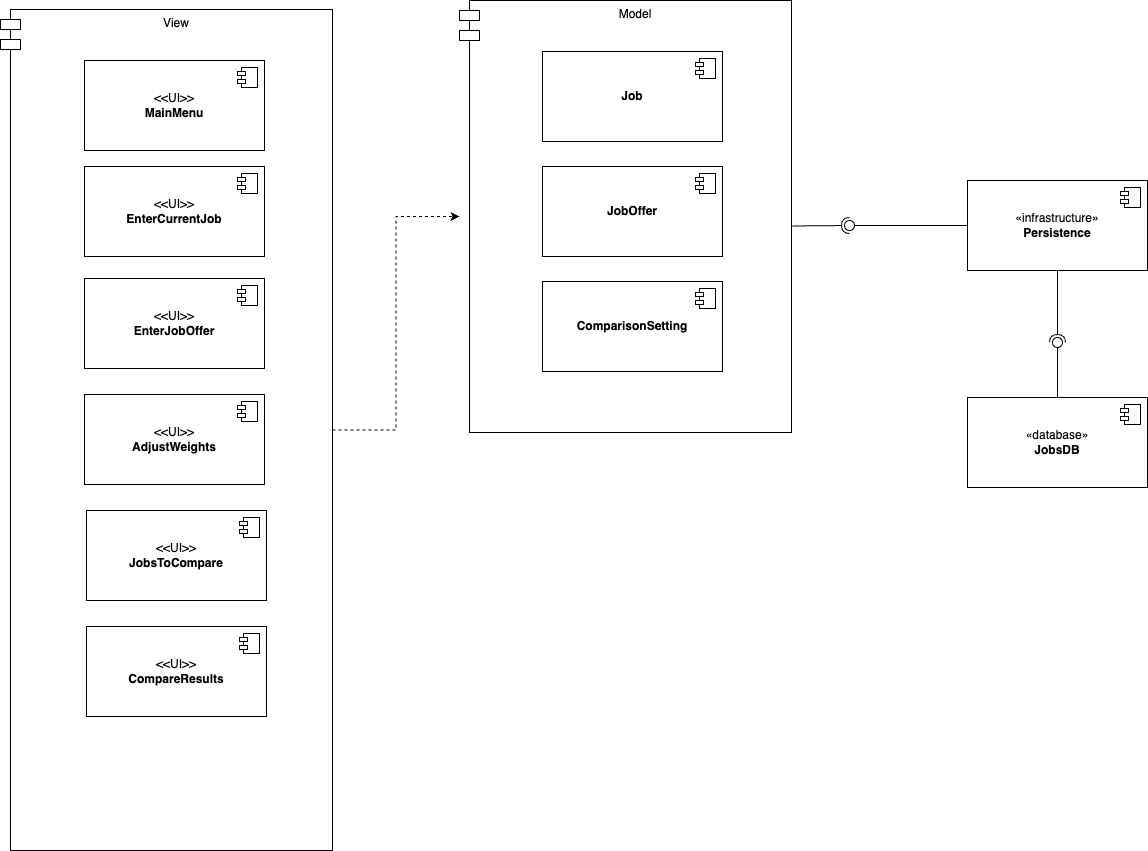

The diagram above was exported from draw.io. Its source (the exported page's mxGraphModel, read from the mxfile embedded in the PNG):
<mxGraphModel dx="1514" dy="703" grid="0" gridSize="10" guides="1" tooltips="1" connect="1" arrows="1" fold="1" page="0" pageScale="1" pageWidth="1600" pageHeight="900" math="0" shadow="0">
  <root>
    <mxCell id="0" />
    <mxCell id="1" parent="0" />
    <mxCell id="i6JFz1DWrughGeAixQjZ-1" value="«infrastructure»&lt;br&gt;&lt;b&gt;Persistence&lt;/b&gt;" style="html=1;dropTarget=0;whiteSpace=wrap;" vertex="1" parent="1">
      <mxGeometry x="747" y="336" width="180" height="90" as="geometry" />
    </mxCell>
    <mxCell id="i6JFz1DWrughGeAixQjZ-2" value="" style="shape=module;jettyWidth=8;jettyHeight=4;" vertex="1" parent="i6JFz1DWrughGeAixQjZ-1">
      <mxGeometry x="1" width="20" height="20" relative="1" as="geometry">
        <mxPoint x="-27" y="7" as="offset" />
      </mxGeometry>
    </mxCell>
    <mxCell id="i6JFz1DWrughGeAixQjZ-3" value="«database»&lt;br&gt;&lt;b&gt;JobsDB&lt;/b&gt;" style="html=1;dropTarget=0;whiteSpace=wrap;" vertex="1" parent="1">
      <mxGeometry x="747" y="553" width="180" height="90" as="geometry" />
    </mxCell>
    <mxCell id="i6JFz1DWrughGeAixQjZ-4" value="" style="shape=module;jettyWidth=8;jettyHeight=4;" vertex="1" parent="i6JFz1DWrughGeAixQjZ-3">
      <mxGeometry x="1" width="20" height="20" relative="1" as="geometry">
        <mxPoint x="-27" y="7" as="offset" />
      </mxGeometry>
    </mxCell>
    <mxCell id="i6JFz1DWrughGeAixQjZ-7" value="" style="ellipse;whiteSpace=wrap;html=1;align=center;aspect=fixed;fillColor=none;strokeColor=none;resizable=0;perimeter=centerPerimeter;rotatable=0;allowArrows=0;points=[];outlineConnect=1;" vertex="1" parent="1">
      <mxGeometry x="563" y="357" width="10" height="10" as="geometry" />
    </mxCell>
    <mxCell id="i6JFz1DWrughGeAixQjZ-8" value="" style="rounded=0;orthogonalLoop=1;jettySize=auto;html=1;endArrow=halfCircle;endFill=0;endSize=6;strokeWidth=1;sketch=0;exitX=1.002;exitY=0.522;exitDx=0;exitDy=0;exitPerimeter=0;" edge="1" target="i6JFz1DWrughGeAixQjZ-10" parent="1" source="i6JFz1DWrughGeAixQjZ-11">
      <mxGeometry relative="1" as="geometry">
        <mxPoint x="588" y="362" as="sourcePoint" />
      </mxGeometry>
    </mxCell>
    <mxCell id="i6JFz1DWrughGeAixQjZ-9" value="" style="rounded=0;orthogonalLoop=1;jettySize=auto;html=1;endArrow=oval;endFill=0;sketch=0;sourcePerimeterSpacing=0;targetPerimeterSpacing=0;endSize=10;exitX=0;exitY=0.5;exitDx=0;exitDy=0;" edge="1" target="i6JFz1DWrughGeAixQjZ-10" parent="1" source="i6JFz1DWrughGeAixQjZ-1">
      <mxGeometry relative="1" as="geometry">
        <mxPoint x="548" y="362" as="sourcePoint" />
      </mxGeometry>
    </mxCell>
    <mxCell id="i6JFz1DWrughGeAixQjZ-10" value="" style="ellipse;whiteSpace=wrap;html=1;align=center;aspect=fixed;fillColor=none;strokeColor=none;resizable=0;perimeter=centerPerimeter;rotatable=0;allowArrows=0;points=[];outlineConnect=1;" vertex="1" parent="1">
      <mxGeometry x="624" y="376" width="10" height="10" as="geometry" />
    </mxCell>
    <mxCell id="i6JFz1DWrughGeAixQjZ-11" value="Model" style="shape=module;align=left;spacingLeft=20;align=center;verticalAlign=top;whiteSpace=wrap;html=1;" vertex="1" parent="1">
      <mxGeometry x="239" y="156" width="332" height="432" as="geometry" />
    </mxCell>
    <mxCell id="i6JFz1DWrughGeAixQjZ-14" value="" style="ellipse;whiteSpace=wrap;html=1;align=center;aspect=fixed;fillColor=none;strokeColor=none;resizable=0;perimeter=centerPerimeter;rotatable=0;allowArrows=0;points=[];outlineConnect=1;" vertex="1" parent="1">
      <mxGeometry x="563" y="357" width="10" height="10" as="geometry" />
    </mxCell>
    <mxCell id="i6JFz1DWrughGeAixQjZ-21" value="" style="rounded=0;orthogonalLoop=1;jettySize=auto;html=1;endArrow=halfCircle;endFill=0;endSize=6;strokeWidth=1;sketch=0;exitX=0.5;exitY=1;exitDx=0;exitDy=0;" edge="1" target="i6JFz1DWrughGeAixQjZ-23" parent="1" source="i6JFz1DWrughGeAixQjZ-1">
      <mxGeometry relative="1" as="geometry">
        <mxPoint x="816" y="534" as="sourcePoint" />
      </mxGeometry>
    </mxCell>
    <mxCell id="i6JFz1DWrughGeAixQjZ-22" value="" style="rounded=0;orthogonalLoop=1;jettySize=auto;html=1;endArrow=oval;endFill=0;sketch=0;sourcePerimeterSpacing=0;targetPerimeterSpacing=0;endSize=10;exitX=0.5;exitY=0;exitDx=0;exitDy=0;" edge="1" target="i6JFz1DWrughGeAixQjZ-23" parent="1" source="i6JFz1DWrughGeAixQjZ-3">
      <mxGeometry relative="1" as="geometry">
        <mxPoint x="776" y="534" as="sourcePoint" />
      </mxGeometry>
    </mxCell>
    <mxCell id="i6JFz1DWrughGeAixQjZ-23" value="" style="ellipse;whiteSpace=wrap;html=1;align=center;aspect=fixed;fillColor=none;strokeColor=none;resizable=0;perimeter=centerPerimeter;rotatable=0;allowArrows=0;points=[];outlineConnect=1;" vertex="1" parent="1">
      <mxGeometry x="832" y="493" width="10" height="10" as="geometry" />
    </mxCell>
    <mxCell id="i6JFz1DWrughGeAixQjZ-24" value="&lt;b&gt;Job&lt;/b&gt;" style="html=1;dropTarget=0;whiteSpace=wrap;" vertex="1" parent="1">
      <mxGeometry x="322" y="207" width="180" height="90" as="geometry" />
    </mxCell>
    <mxCell id="i6JFz1DWrughGeAixQjZ-25" value="" style="shape=module;jettyWidth=8;jettyHeight=4;" vertex="1" parent="i6JFz1DWrughGeAixQjZ-24">
      <mxGeometry x="1" width="20" height="20" relative="1" as="geometry">
        <mxPoint x="-27" y="7" as="offset" />
      </mxGeometry>
    </mxCell>
    <mxCell id="i6JFz1DWrughGeAixQjZ-26" value="&lt;b&gt;JobOffer&lt;/b&gt;" style="html=1;dropTarget=0;whiteSpace=wrap;" vertex="1" parent="1">
      <mxGeometry x="322" y="322" width="180" height="90" as="geometry" />
    </mxCell>
    <mxCell id="i6JFz1DWrughGeAixQjZ-27" value="" style="shape=module;jettyWidth=8;jettyHeight=4;" vertex="1" parent="i6JFz1DWrughGeAixQjZ-26">
      <mxGeometry x="1" width="20" height="20" relative="1" as="geometry">
        <mxPoint x="-27" y="7" as="offset" />
      </mxGeometry>
    </mxCell>
    <mxCell id="i6JFz1DWrughGeAixQjZ-28" value="&lt;b&gt;ComparisonSetting&lt;/b&gt;" style="html=1;dropTarget=0;whiteSpace=wrap;" vertex="1" parent="1">
      <mxGeometry x="322" y="437" width="180" height="90" as="geometry" />
    </mxCell>
    <mxCell id="i6JFz1DWrughGeAixQjZ-29" value="" style="shape=module;jettyWidth=8;jettyHeight=4;" vertex="1" parent="i6JFz1DWrughGeAixQjZ-28">
      <mxGeometry x="1" width="20" height="20" relative="1" as="geometry">
        <mxPoint x="-27" y="7" as="offset" />
      </mxGeometry>
    </mxCell>
    <mxCell id="S_or5fwHMSKzUKA-_ztR-7" style="edgeStyle=orthogonalEdgeStyle;rounded=0;orthogonalLoop=1;jettySize=auto;html=1;dashed=1;" edge="1" parent="1" source="i6JFz1DWrughGeAixQjZ-30" target="i6JFz1DWrughGeAixQjZ-11">
      <mxGeometry relative="1" as="geometry" />
    </mxCell>
    <mxCell id="i6JFz1DWrughGeAixQjZ-30" value="View" style="shape=module;align=left;spacingLeft=20;align=center;verticalAlign=top;whiteSpace=wrap;html=1;" vertex="1" parent="1">
      <mxGeometry x="-220" y="165" width="332" height="841" as="geometry" />
    </mxCell>
    <mxCell id="i6JFz1DWrughGeAixQjZ-31" value="&amp;lt;&amp;lt;UI&amp;gt;&amp;gt;&lt;br&gt;&lt;b&gt;MainMenu&lt;/b&gt;" style="html=1;dropTarget=0;whiteSpace=wrap;" vertex="1" parent="1">
      <mxGeometry x="-136" y="216" width="180" height="90" as="geometry" />
    </mxCell>
    <mxCell id="i6JFz1DWrughGeAixQjZ-32" value="" style="shape=module;jettyWidth=8;jettyHeight=4;" vertex="1" parent="i6JFz1DWrughGeAixQjZ-31">
      <mxGeometry x="1" width="20" height="20" relative="1" as="geometry">
        <mxPoint x="-27" y="7" as="offset" />
      </mxGeometry>
    </mxCell>
    <mxCell id="i6JFz1DWrughGeAixQjZ-33" value="&amp;lt;&amp;lt;UI&amp;gt;&amp;gt;&lt;br&gt;&lt;b&gt;EnterCurrentJob&lt;/b&gt;" style="html=1;dropTarget=0;whiteSpace=wrap;" vertex="1" parent="1">
      <mxGeometry x="-136" y="322" width="180" height="90" as="geometry" />
    </mxCell>
    <mxCell id="i6JFz1DWrughGeAixQjZ-34" value="" style="shape=module;jettyWidth=8;jettyHeight=4;" vertex="1" parent="i6JFz1DWrughGeAixQjZ-33">
      <mxGeometry x="1" width="20" height="20" relative="1" as="geometry">
        <mxPoint x="-27" y="7" as="offset" />
      </mxGeometry>
    </mxCell>
    <mxCell id="i6JFz1DWrughGeAixQjZ-35" value="&amp;lt;&amp;lt;UI&amp;gt;&amp;gt;&lt;br&gt;&lt;b&gt;EnterJobOffer&lt;/b&gt;" style="html=1;dropTarget=0;whiteSpace=wrap;" vertex="1" parent="1">
      <mxGeometry x="-136" y="434" width="180" height="90" as="geometry" />
    </mxCell>
    <mxCell id="i6JFz1DWrughGeAixQjZ-36" value="" style="shape=module;jettyWidth=8;jettyHeight=4;" vertex="1" parent="i6JFz1DWrughGeAixQjZ-35">
      <mxGeometry x="1" width="20" height="20" relative="1" as="geometry">
        <mxPoint x="-27" y="7" as="offset" />
      </mxGeometry>
    </mxCell>
    <mxCell id="S_or5fwHMSKzUKA-_ztR-1" value="&amp;lt;&amp;lt;UI&amp;gt;&amp;gt;&lt;br&gt;&lt;b&gt;AdjustWeights&lt;/b&gt;" style="html=1;dropTarget=0;whiteSpace=wrap;" vertex="1" parent="1">
      <mxGeometry x="-136" y="550" width="180" height="90" as="geometry" />
    </mxCell>
    <mxCell id="S_or5fwHMSKzUKA-_ztR-2" value="" style="shape=module;jettyWidth=8;jettyHeight=4;" vertex="1" parent="S_or5fwHMSKzUKA-_ztR-1">
      <mxGeometry x="1" width="20" height="20" relative="1" as="geometry">
        <mxPoint x="-27" y="7" as="offset" />
      </mxGeometry>
    </mxCell>
    <mxCell id="S_or5fwHMSKzUKA-_ztR-3" value="&amp;lt;&amp;lt;UI&amp;gt;&amp;gt;&lt;br&gt;&lt;b&gt;JobsToCompare&lt;/b&gt;" style="html=1;dropTarget=0;whiteSpace=wrap;" vertex="1" parent="1">
      <mxGeometry x="-134" y="666" width="180" height="90" as="geometry" />
    </mxCell>
    <mxCell id="S_or5fwHMSKzUKA-_ztR-4" value="" style="shape=module;jettyWidth=8;jettyHeight=4;" vertex="1" parent="S_or5fwHMSKzUKA-_ztR-3">
      <mxGeometry x="1" width="20" height="20" relative="1" as="geometry">
        <mxPoint x="-27" y="7" as="offset" />
      </mxGeometry>
    </mxCell>
    <mxCell id="S_or5fwHMSKzUKA-_ztR-5" value="&amp;lt;&amp;lt;UI&amp;gt;&amp;gt;&lt;br&gt;&lt;b&gt;CompareResults&lt;/b&gt;" style="html=1;dropTarget=0;whiteSpace=wrap;" vertex="1" parent="1">
      <mxGeometry x="-134" y="782" width="180" height="90" as="geometry" />
    </mxCell>
    <mxCell id="S_or5fwHMSKzUKA-_ztR-6" value="" style="shape=module;jettyWidth=8;jettyHeight=4;" vertex="1" parent="S_or5fwHMSKzUKA-_ztR-5">
      <mxGeometry x="1" width="20" height="20" relative="1" as="geometry">
        <mxPoint x="-27" y="7" as="offset" />
      </mxGeometry>
    </mxCell>
  </root>
</mxGraphModel>